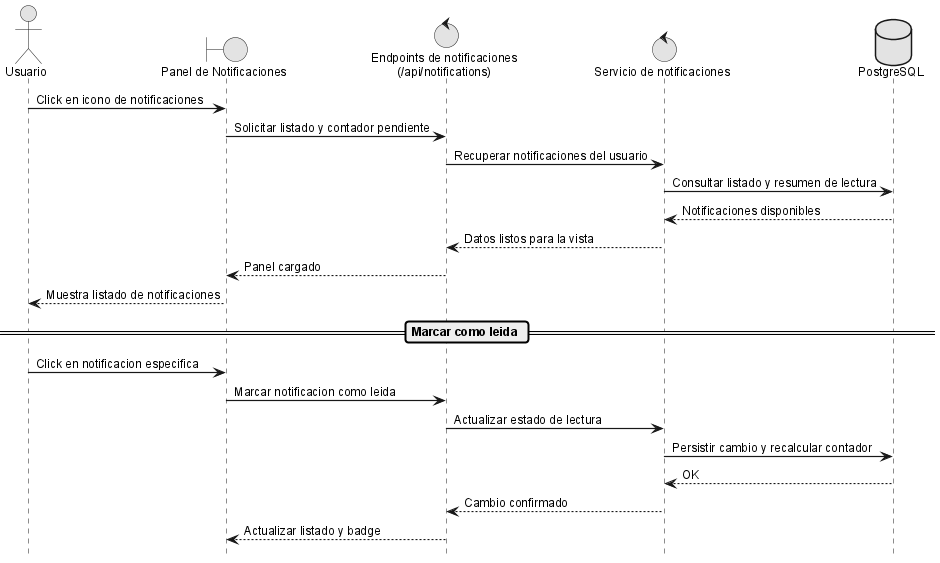

The diagram above was rendered by PlantUML. Its source (embedded in the PNG):
@startuml
!include _sequence-style.puml
actor Usuario as user
boundary "Panel de Notificaciones" as ui
control "Endpoints de notificaciones\n(/api/notifications)" as notifApi
control "Servicio de notificaciones" as srv
database "PostgreSQL" as db

user -> ui: Click en icono de notificaciones
ui -> notifApi: Solicitar listado y contador pendiente
notifApi -> srv: Recuperar notificaciones del usuario
srv -> db: Consultar listado y resumen de lectura
db --> srv: Notificaciones disponibles
srv --> notifApi: Datos listos para la vista
notifApi --> ui: Panel cargado
ui --> user: Muestra listado de notificaciones

== Marcar como leida ==
user -> ui: Click en notificacion especifica
ui -> notifApi: Marcar notificacion como leida
notifApi -> srv: Actualizar estado de lectura
srv -> db: Persistir cambio y recalcular contador
db --> srv: OK
srv --> notifApi: Cambio confirmado
notifApi --> ui: Actualizar listado y badge

@enduml